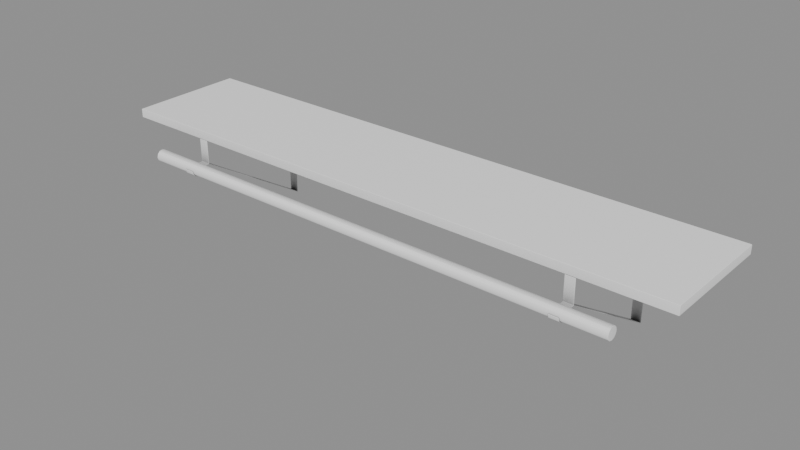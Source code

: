# Source: Closets_Repisas_repisa5.blend  (saved by Blender 5.2.45; exported with 4.5.12 LTS)
import bpy
from mathutils import Matrix  # noqa: F401  (used for matrix-valued properties, if any)

bpy.ops.wm.read_factory_settings(use_empty=True)
scene = bpy.context.scene
scene.name = 'Scene'

# ---- collections
col_closets_repisas_repisa5 = bpy.data.collections.new('Closets_Repisas_repisa5'); scene.collection.children.link(col_closets_repisas_repisa5)

# ---- materials (node trees are filled in below, after node groups)
mat_ao_bake = bpy.data.materials.new('AO-bake')
mat_ao_bake.use_backface_culling_lightprobe_volume = False

# ---- node groups
ng_gltf_settings = bpy.data.node_groups.new('glTF Settings', 'ShaderNodeTree')
_s = ng_gltf_settings.interface.new_socket(name='Occlusion', in_out='INPUT', socket_type='NodeSocketFloat')
_s.subtype = 'FACTOR'
_s.default_value = 1.0
_s.min_value = 0.0
_s.max_value = 1.0
_N = ng_gltf_settings.nodes; _L = ng_gltf_settings.links
n0 = _N.new('NodeGroupInput'); n0.name = 'Group Input'; n0.location = (-200, 0)
n1 = _N.new('NodeGroupOutput'); n1.name = 'Group Output'; n1.location = (-2, -8)
n1.is_active_output = True

# ---- material node trees
mat_ao_bake.use_nodes = True; mat_ao_bake.node_tree.nodes.clear()
_N = mat_ao_bake.node_tree.nodes; _L = mat_ao_bake.node_tree.links
n0 = _N.new('ShaderNodeOutputMaterial'); n0.name = 'Material Output'; n0.location = (340, 260)
n1 = _N.new('ShaderNodeAmbientOcclusion'); n1.name = 'Ambient Occlusion'; n1.location = (-220, 200)
n1.inputs[1].default_value = 2.0
n2 = _N.new('ShaderNodeBsdfPrincipled'); n2.name = 'Principled BSDF'; n2.location = (60, 260)
n2.distribution = 'GGX'
n2.subsurface_method = 'BURLEY'
n2.inputs[3].default_value = 1.45
n2.inputs[27].default_value = (0.0, 0.0, 0.0, 1.0)
n2.inputs[28].default_value = 1.0
n3 = _N.new('ShaderNodeGroup'); n3.name = 'Group'; n3.location = (800, 260)
n3.width = 208
n3.node_tree = ng_gltf_settings
n3.inputs[0].default_value = 1.0
_L.new(n2.outputs[0], n0.inputs[0])
_L.new(n1.outputs[0], n2.inputs[0])
n0.is_active_output = True

# ---- meshes
me_plano_109 = bpy.data.meshes.new('Plano.109')
me_plano_109.from_pydata([(-0.6946, 2.027e-07, 0.2487), (-0.6946, -1.809e-06, 0.2277), (0.6905, 4.15e-07, 0.2487), (0.6905, -1.597e-06, 0.2277), (-0.6946, -0.277, 0.2488), (-0.6946, -0.277, 0.2277), (0.6905, -0.277, 0.2488), (0.6905, -0.277, 0.2277)], [], [(4, 0, 1, 5), (0, 2, 3, 1), (2, 6, 7, 3), (6, 4, 5, 7), (5, 1, 3, 7), (4, 6, 2, 0)])
_uv = me_plano_109.uv_layers.new(name='UVMap')
_uv.uv.foreach_set('vector', [0.0, 1.0, 0.0, 0.0, 0.0, 0.0, 0.0, 1.0, 0.0, 0.0, 1.0, 0.0, 1.0, 0.0, 0.0, 0.0, 1.0, 0.0, 1.0, 1.0, 1.0, 1.0, 1.0, 0.0, 1.0, 1.0, 0.0, 1.0, 0.0, 1.0, 1.0, 1.0, 0.0, 1.0, 0.0, 0.0, 1.0, 0.0, 1.0, 1.0, 0.0, 1.0, 1.0, 1.0, 1.0, 0.0, 0.0, 0.0])
me_plano_109.materials.append(mat_ao_bake)
me_plano_109.update()
me_c_rculo_011 = bpy.data.meshes.new('Círculo.011')
me_c_rculo_011.from_pydata([(0.5894, -0.2932, 0.1688), (0.5894, -0.2952, 0.1763), (0.5894, -0.3007, 0.1818), (0.5894, -0.3082, 0.1838), (0.5894, -0.3157, 0.1818), (0.5894, -0.3212, 0.1763), (0.5894, -0.3232, 0.1688), (0.5894, -0.3212, 0.1613), (0.5894, -0.3157, 0.1558), (0.5894, -0.3082, 0.1538), (0.5894, -0.3007, 0.1558), (0.5894, -0.2952, 0.1613), (-0.5935, -0.2932, 0.1688), (-0.5935, -0.2952, 0.1763), (-0.5935, -0.3007, 0.1818), (-0.5935, -0.3082, 0.1838), (-0.5935, -0.3157, 0.1818), (-0.5935, -0.3212, 0.1763), (-0.5935, -0.3232, 0.1688), (-0.5935, -0.3212, 0.1613), (-0.5935, -0.3157, 0.1558), (-0.5935, -0.3082, 0.1538), (-0.5935, -0.3007, 0.1558), (-0.5935, -0.2952, 0.1613)], [], [(2, 1, 13, 14), (9, 8, 20, 21), (6, 5, 17, 18), (3, 2, 14, 15), (10, 9, 21, 22), (7, 6, 18, 19), (4, 3, 15, 16), (11, 10, 22, 23), (1, 0, 12, 13), (8, 7, 19, 20), (5, 4, 16, 17), (0, 11, 23, 12), (1, 2, 3, 4, 5, 6, 7, 8, 9, 10, 11, 0), (13, 12, 23, 22, 21, 20, 19, 18, 17, 16, 15, 14)])
_uv = me_c_rculo_011.uv_layers.new(name='UVMap')
_uv.uv.foreach_set('vector', [0.0, 0.0, 0.0, 0.0, 0.0, 0.0, 0.0, 0.0, 0.0, 0.0, 0.0, 0.0, 0.0, 0.0, 0.0, 0.0, 0.0, 0.0, 0.0, 0.0, 0.0, 0.0, 0.0, 0.0, 0.0, 0.0, 0.0, 0.0, 0.0, 0.0, 0.0, 0.0, 0.0, 0.0, 0.0, 0.0, 0.0, 0.0, 0.0, 0.0, 0.0, 0.0, 0.0, 0.0, 0.0, 0.0, 0.0, 0.0, 0.0, 0.0, 0.0, 0.0, 0.0, 0.0, 0.0, 0.0, 0.0, 0.0, 0.0, 0.0, 0.0, 0.0, 0.0, 0.0, 0.0, 0.0, 0.0, 0.0, 0.0, 0.0, 0.0, 0.0, 0.0, 0.0, 0.0, 0.0, 0.0, 0.0, 0.0, 0.0, 0.0, 0.0, 0.0, 0.0, 0.0, 0.0, 0.0, 0.0, 0.0, 0.0, 0.0, 0.0, 0.0, 0.0, 0.0, 0.0, 0.0, 0.0, 0.0, 0.0, 0.0, 0.0, 0.0, 0.0, 0.0, 0.0, 0.0, 0.0, 0.0, 0.0, 0.0, 0.0, 0.0, 0.0, 0.0, 0.0, 0.0, 0.0, 0.0, 0.0, 0.0, 0.0, 0.0, 0.0, 0.0, 0.0, 0.0, 0.0, 0.0, 0.0, 0.0, 0.0, 0.0, 0.0, 0.0, 0.0, 0.0, 0.0, 0.0, 0.0, 0.0, 0.0, 0.0, 0.0])
me_c_rculo_011.materials.append(mat_ao_bake)
me_c_rculo_011.update()
me_plano_110 = bpy.data.meshes.new('Plano.110')
me_plano_110.from_pydata([(0.4924, -0.00201, 0.003717), (0.4924, 3.902e-08, 0.0), (0.4693, -0.00201, 0.003717), (0.4693, 3.001e-08, 0.0), (0.4924, -0.00201, 0.2257), (0.4924, 3.902e-08, 0.2277), (0.4693, -0.00201, 0.2257), (0.4693, 3.001e-08, 0.2277), (0.4924, -0.275, 0.2257), (0.4924, -0.277, 0.2277), (0.4693, -0.275, 0.2257), (0.4693, -0.277, 0.2277), (0.4924, -0.275, 0.1701), (0.4693, -0.275, 0.1701), (0.4924, -0.2895, 0.1701), (0.4924, -0.2909, 0.1721), (0.4693, -0.2895, 0.1701), (0.4693, -0.2909, 0.1721), (0.4924, -0.2935, 0.1602), (0.4924, -0.2952, 0.1613), (0.4693, -0.2935, 0.1602), (0.4693, -0.2952, 0.1613), (0.4924, -0.2997, 0.154), (0.4924, -0.3007, 0.1558), (0.4693, -0.2997, 0.154), (0.4693, -0.3007, 0.1558), (0.4924, -0.3082, 0.1517), (0.4924, -0.3082, 0.1538), (0.4693, -0.3082, 0.1517), (0.4693, -0.3082, 0.1538), (0.4924, -0.3167, 0.154), (0.4924, -0.3157, 0.1558), (0.4693, -0.3167, 0.154), (0.4693, -0.3157, 0.1558), (0.4924, -0.323, 0.1603), (0.4924, -0.3212, 0.1613), (0.4693, -0.323, 0.1603), (0.4693, -0.3212, 0.1613), (0.4924, -0.3232, 0.1688), (0.4924, -0.3251, 0.1683), (0.4693, -0.3232, 0.1688), (0.4693, -0.3251, 0.1683), (0.4693, -0.275, 0.1721), (0.4693, -0.277, 0.1721), (0.4924, -0.275, 0.1721), (0.4924, -0.277, 0.1721), (0.4693, -0.277, 0.1701), (0.4924, -0.277, 0.1701), (-0.4693, -0.00201, 0.003717), (-0.4693, -1.567e-07, 0.0), (-0.4924, -0.00201, 0.003717), (-0.4924, -1.657e-07, 0.0), (-0.4693, -0.00201, 0.2257), (-0.4693, -1.567e-07, 0.2277), (-0.4924, -0.00201, 0.2257), (-0.4924, -1.657e-07, 0.2277), (-0.4693, -0.275, 0.2257), (-0.4693, -0.277, 0.2277), (-0.4924, -0.275, 0.2257), (-0.4924, -0.277, 0.2277), (-0.4693, -0.275, 0.1701), (-0.4924, -0.275, 0.1701), (-0.4693, -0.2895, 0.1701), (-0.4693, -0.2909, 0.1721), (-0.4924, -0.2895, 0.1701), (-0.4924, -0.2909, 0.1721), (-0.4693, -0.2935, 0.1602), (-0.4693, -0.2952, 0.1613), (-0.4924, -0.2935, 0.1602), (-0.4924, -0.2952, 0.1613), (-0.4693, -0.2997, 0.154), (-0.4693, -0.3007, 0.1558), (-0.4924, -0.2997, 0.154), (-0.4924, -0.3007, 0.1558), (-0.4693, -0.3082, 0.1517), (-0.4693, -0.3082, 0.1538), (-0.4924, -0.3082, 0.1517), (-0.4924, -0.3082, 0.1538), (-0.4693, -0.3167, 0.154), (-0.4693, -0.3157, 0.1558), (-0.4924, -0.3167, 0.154), (-0.4924, -0.3157, 0.1558), (-0.4693, -0.323, 0.1603), (-0.4693, -0.3212, 0.1613), (-0.4924, -0.323, 0.1603), (-0.4924, -0.3212, 0.1613), (-0.4693, -0.3232, 0.1688), (-0.4693, -0.3251, 0.1683), (-0.4924, -0.3232, 0.1688), (-0.4924, -0.3251, 0.1683), (-0.4924, -0.275, 0.1721), (-0.4924, -0.277, 0.1721), (-0.4693, -0.275, 0.1721), (-0.4693, -0.277, 0.1721), (-0.4924, -0.277, 0.1701), (-0.4693, -0.277, 0.1701)], [], [(4, 0, 1, 5), (2, 6, 7, 3), (8, 4, 5, 9), (6, 10, 11, 7), (44, 8, 9, 45), (46, 16, 17, 43), (16, 20, 21, 17), (18, 14, 15, 19), (20, 24, 25, 21), (22, 18, 19, 23), (24, 28, 29, 25), (26, 22, 23, 27), (28, 32, 33, 29), (30, 26, 27, 31), (32, 36, 37, 33), (34, 30, 31, 35), (38, 40, 41, 39), (36, 41, 40, 37), (39, 34, 35, 38), (0, 44, 12, 1), (42, 2, 3, 13), (7, 5, 1, 3), (6, 2, 0, 4), (9, 5, 7, 11), (8, 10, 6, 4), (45, 9, 11, 43), (44, 42, 10, 8), (47, 46, 13, 12), (19, 15, 17, 21), (18, 20, 16, 14), (23, 19, 21, 25), (22, 24, 20, 18), (27, 23, 25, 29), (26, 28, 24, 22), (31, 27, 29, 33), (30, 32, 28, 26), (35, 31, 33, 37), (34, 36, 32, 30), (38, 35, 37, 40), (39, 41, 36, 34), (13, 3, 1, 12), (42, 44, 0, 2), (10, 42, 43, 11), (14, 16, 46, 47), (15, 45, 43, 17), (14, 47, 45, 15), (47, 12, 44, 45), (52, 48, 49, 53), (50, 54, 55, 51), (56, 52, 53, 57), (54, 58, 59, 55), (92, 56, 57, 93), (94, 64, 65, 91), (64, 68, 69, 65), (66, 62, 63, 67), (68, 72, 73, 69), (70, 66, 67, 71), (72, 76, 77, 73), (74, 70, 71, 75), (76, 80, 81, 77), (78, 74, 75, 79), (80, 84, 85, 81), (82, 78, 79, 83), (86, 88, 89, 87), (84, 89, 88, 85), (87, 82, 83, 86), (48, 92, 60, 49), (90, 50, 51, 61), (55, 53, 49, 51), (54, 50, 48, 52), (57, 53, 55, 59), (56, 58, 54, 52), (93, 57, 59, 91), (92, 90, 58, 56), (95, 94, 61, 60), (67, 63, 65, 69), (66, 68, 64, 62), (71, 67, 69, 73), (70, 72, 68, 66), (75, 71, 73, 77), (74, 76, 72, 70), (79, 75, 77, 81), (78, 80, 76, 74), (83, 79, 81, 85), (82, 84, 80, 78), (86, 83, 85, 88), (87, 89, 84, 82), (61, 51, 49, 60), (90, 92, 48, 50), (58, 90, 91, 59), (62, 64, 94, 95), (63, 93, 91, 65), (62, 95, 93, 63), (95, 60, 92, 93), (13, 46, 43, 42), (61, 94, 91, 90)])
_uv = me_plano_110.uv_layers.new(name='UVMap')
_uv.uv.foreach_set('vector', [0.0, 0.0, 0.0, 0.0, 0.0, 0.0, 0.0, 0.0, 0.0, 0.0, 0.0, 0.0, 0.0, 0.0, 0.0, 0.0, 0.0, 0.0, 0.0, 0.0, 0.0, 0.0, 0.0, 0.0, 0.0, 0.0, 0.0, 0.0, 0.0, 0.0, 0.0, 0.0, 0.0, 0.0, 0.0, 0.0, 0.0, 0.0, 0.0, 0.0, 0.0, 0.0, 0.0, 0.0, 0.0, 0.0, 0.0, 0.0, 0.0, 0.0, 0.0, 0.0, 0.0, 0.0, 0.0, 0.0, 0.0, 0.0, 0.0, 0.0, 0.0, 0.0, 0.0, 0.0, 0.0, 0.0, 0.0, 0.0, 0.0, 0.0, 0.0, 0.0, 0.0, 0.0, 0.0, 0.0, 0.0, 0.0, 0.0, 0.0, 0.0, 0.0, 0.0, 0.0, 0.0, 0.0, 0.0, 0.0, 0.0, 0.0, 0.0, 0.0, 0.0, 0.0, 0.0, 0.0, 0.0, 0.0, 0.0, 0.0, 0.0, 0.0, 0.0, 0.0, 0.0, 0.0, 0.0, 0.0, 0.0, 0.0, 0.0, 0.0, 0.0, 0.0, 0.0, 0.0, 0.0, 0.0, 0.0, 0.0, 0.0, 0.0, 0.0, 0.0, 0.0, 0.0, 0.0, 0.0, 0.0, 0.0, 0.0, 0.0, 0.0, 0.0, 0.0, 0.0, 0.0, 0.0, 0.0, 0.0, 0.0, 0.0, 0.0, 0.0, 0.0, 0.0, 0.0, 0.0, 0.0, 0.0, 0.0, 0.0, 0.0, 0.0, 0.0, 0.0, 0.0, 0.0, 0.0, 0.0, 0.0, 0.0, 0.0, 0.0, 0.0, 0.0, 0.0, 0.0, 0.0, 0.0, 0.0, 0.0, 0.0, 0.0, 0.0, 0.0, 0.0, 0.0, 0.0, 0.0, 0.0, 0.0, 0.0, 0.0, 0.0, 0.0, 0.0, 0.0, 0.0, 0.0, 0.0, 0.0, 0.0, 0.0, 0.0, 0.0, 0.0, 0.0, 0.0, 0.0, 0.0, 0.0, 0.0, 0.0, 0.0, 0.0, 0.0, 0.0, 0.0, 0.0, 0.0, 0.0, 0.0, 0.0, 0.0, 0.0, 0.0, 0.0, 0.0, 0.0, 0.0, 0.0, 0.0, 0.0, 0.0, 0.0, 0.0, 0.0, 0.0, 0.0, 0.0, 0.0, 0.0, 0.0, 0.0, 0.0, 0.0, 0.0, 0.0, 0.0, 0.0, 0.0, 0.0, 0.0, 0.0, 0.0, 0.0, 0.0, 0.0, 0.0, 0.0, 0.0, 0.0, 0.0, 0.0, 0.0, 0.0, 0.0, 0.0, 0.0, 0.0, 0.0, 0.0, 0.0, 0.0, 0.0, 0.0, 0.0, 0.0, 0.0, 0.0, 0.0, 0.0, 0.0, 0.0, 0.0, 0.0, 0.0, 0.0, 0.0, 0.0, 0.0, 0.0, 0.0, 0.0, 0.0, 0.0, 0.0, 0.0, 0.0, 0.0, 0.0, 0.0, 0.0, 0.0, 0.0, 0.0, 0.0, 0.0, 0.0, 0.0, 0.0, 0.0, 0.0, 0.0, 0.0, 0.0, 0.0, 0.0, 0.0, 0.0, 0.0, 0.0, 0.0, 0.0, 0.0, 0.0, 0.0, 0.0, 0.0, 0.0, 0.0, 0.0, 0.0, 0.0, 0.0, 0.0, 0.0, 0.0, 0.0, 0.0, 0.0, 0.0, 0.0, 0.0, 0.0, 0.0, 0.0, 0.0, 0.0, 0.0, 0.0, 0.0, 0.0, 0.0, 0.0, 0.0, 0.0, 0.0, 0.0, 0.0, 0.0, 0.0, 0.0, 0.0, 0.0, 0.0, 0.0, 0.0, 0.0, 0.0, 0.0, 0.0, 0.0, 0.0, 0.0, 0.0, 0.0, 0.0, 0.0, 0.0, 0.0, 0.0, 0.0, 0.0, 0.0, 0.0, 0.0, 0.0, 0.0, 0.0, 0.0, 0.0, 0.0, 0.0, 0.0, 0.0, 0.0, 0.0, 0.0, 0.0, 0.0, 0.0, 0.0, 0.0, 0.0, 0.0, 0.0, 0.0, 0.0, 0.0, 0.0, 0.0, 0.0, 0.0, 0.0, 0.0, 0.0, 0.0, 0.0, 0.0, 0.0, 0.0, 0.0, 0.0, 0.0, 0.0, 0.0, 0.0, 0.0, 0.0, 0.0, 0.0, 0.0, 0.0, 0.0, 0.0, 0.0, 0.0, 0.0, 0.0, 0.0, 0.0, 0.0, 0.0, 0.0, 0.0, 0.0, 0.0, 0.0, 0.0, 0.0, 0.0, 0.0, 0.0, 0.0, 0.0, 0.0, 0.0, 0.0, 0.0, 0.0, 0.0, 0.0, 0.0, 0.0, 0.0, 0.0, 0.0, 0.0, 0.0, 0.0, 0.0, 0.0, 0.0, 0.0, 0.0, 0.0, 0.0, 0.0, 0.0, 0.0, 0.0, 0.0, 0.0, 0.0, 0.0, 0.0, 0.0, 0.0, 0.0, 0.0, 0.0, 0.0, 0.0, 0.0, 0.0, 0.0, 0.0, 0.0, 0.0, 0.0, 0.0, 0.0, 0.0, 0.0, 0.0, 0.0, 0.0, 0.0, 0.0, 0.0, 0.0, 0.0, 0.0, 0.0, 0.0, 0.0, 0.0, 0.0, 0.0, 0.0, 0.0, 0.0, 0.0, 0.0, 0.0, 0.0, 0.0, 0.0, 0.0, 0.0, 0.0, 0.0, 0.0, 0.0, 0.0, 0.0, 0.0, 0.0, 0.0, 0.0, 0.0, 0.0, 0.0, 0.0, 0.0, 0.0, 0.0, 0.0, 0.0, 0.0, 0.0, 0.0, 0.0, 0.0, 0.0, 0.0, 0.0, 0.0, 0.0, 0.0, 0.0, 0.0, 0.0, 0.0, 0.0, 0.0, 0.0, 0.0, 0.0, 0.0, 0.0, 0.0, 0.0, 0.0, 0.0, 0.0, 0.0, 0.0, 0.0, 0.0, 0.0, 0.0, 0.0, 0.0, 0.0, 0.0, 0.0, 0.0, 0.0, 0.0, 0.0, 0.0, 0.0, 0.0, 0.0, 0.0, 0.0, 0.0, 0.0, 0.0, 0.0, 0.0, 0.0, 0.0, 0.0, 0.0, 0.0, 0.0, 0.0, 0.0, 0.0, 0.0, 0.0, 0.0, 0.0, 0.0, 0.0, 0.0, 0.0, 0.0, 0.0, 0.0, 0.0, 0.0, 0.0, 0.0, 0.0, 0.0, 0.0, 0.0, 0.0, 0.0, 0.0, 0.0, 0.0, 0.0, 0.0, 0.0, 0.0, 0.0, 0.0, 0.0, 0.0, 0.0, 0.0, 0.0, 0.0, 0.0, 0.0, 0.0, 0.0, 0.0, 0.0, 0.0, 0.0, 0.0, 0.0, 0.0, 0.0, 0.0, 0.0, 0.0, 0.0, 0.0, 0.0, 0.0, 0.0, 0.0, 0.0, 0.0, 0.0, 0.0, 0.0, 0.0, 0.0, 0.0, 0.0, 0.0, 0.0, 0.0, 0.0, 0.0, 0.0, 0.0, 0.0, 0.0, 0.0, 0.0, 0.0, 0.0, 0.0, 0.0, 0.0, 0.0, 0.0, 0.0, 0.0, 0.0, 0.0, 0.0, 0.0, 0.0, 0.0, 0.0, 0.0, 0.0, 0.0, 0.0, 0.0, 0.0, 0.0, 0.0, 0.0, 0.0, 0.0, 0.0, 0.0, 0.0, 0.0, 0.0, 0.0, 0.0, 0.0, 0.0, 0.0, 0.0, 0.0, 0.0, 0.0, 0.0, 0.0, 0.0, 0.0, 0.0, 0.0, 0.0, 0.0, 0.0, 0.0, 0.0, 0.0, 0.0, 0.0, 0.0, 0.0, 0.0, 0.0, 0.0, 0.0, 0.0, 0.0, 0.0, 0.0, 0.0, 0.0, 0.0, 0.0, 0.0, 0.0, 0.0, 0.0, 0.0, 0.0, 0.0, 0.0, 0.0, 0.0, 0.0, 0.0, 0.0, 0.0, 0.0, 0.0, 0.0, 0.0, 0.0])
me_plano_110.materials.append(mat_ao_bake)
me_plano_110.update()

# ---- objects
ob_wall0_repisa7 = bpy.data.objects.new('wall0_repisa7', me_plano_109)
ob_wall0_repisa6 = bpy.data.objects.new('wall0_repisa6', me_c_rculo_011)
ob_wall0_repisa5 = bpy.data.objects.new('wall0_repisa5', me_plano_110)

# ---- transforms, parenting, visibility, modifiers, constraints
ob_wall0_repisa7.location = (0.0, 0.0, 0.0)
_m = ob_wall0_repisa7.modifiers.new('Bevel', 'BEVEL')
_m.width = 0.001
_m.width_pct = 0.001
_m = ob_wall0_repisa7.modifiers.new('WeightedNormal', 'WEIGHTED_NORMAL')
ob_wall0_repisa6.location = (0.0, 0.0, 0.0)
_m = ob_wall0_repisa6.modifiers.new('Bevel', 'BEVEL')
_m.width = 0.001
_m.width_pct = 0.001
_m = ob_wall0_repisa6.modifiers.new('WeightedNormal', 'WEIGHTED_NORMAL')
ob_wall0_repisa5.location = (0.0, 0.0, 0.0)
_m = ob_wall0_repisa5.modifiers.new('Bevel', 'BEVEL')
_m.width = 0.001
_m.width_pct = 0.001
_m = ob_wall0_repisa5.modifiers.new('WeightedNormal', 'WEIGHTED_NORMAL')

# ---- collection membership
col_closets_repisas_repisa5.objects.link(ob_wall0_repisa7)
col_closets_repisas_repisa5.objects.link(ob_wall0_repisa6)
col_closets_repisas_repisa5.objects.link(ob_wall0_repisa5)

# ---- scene / render settings (as saved in the file)
scene.frame_start = 1; scene.frame_end = 250; scene.frame_set(1)
scene.render.engine = 'BLENDER_EEVEE_NEXT'
scene.render.bake_bias = 0.0
scene.render.bake_samples = 0
scene.render.compositor_device = 'GPU'
scene.eevee.use_volume_custom_range = False
scene.eevee.fast_gi_thickness_near = 0.1
scene.eevee.fast_gi_thickness_far = 0.0
scene.eevee.ray_tracing_options.screen_trace_thickness = 0.1
bpy.context.view_layer.update()

# ---- added for rendering (the .blend has no active camera and no usable light): camera, sun + grey world if the file has none
cam_auto = bpy.data.cameras.new('AutoCamera')
cam_auto.lens = 50.0
cam_auto.sensor_width = 36.0
cam_auto.clip_end = 1000.0
ob_auto_camera = bpy.data.objects.new('AutoCamera', cam_auto)
scene.collection.objects.link(ob_auto_camera)
ob_auto_camera.location = (1.33411, -1.76584, 1.19353)
ob_auto_camera.rotation_euler = (1.09748, -7.21219e-08, 0.694738)
scene.camera = ob_auto_camera
light_auto_sun = bpy.data.lights.new('AutoSun', 'SUN')
light_auto_sun.energy = 3.0
light_auto_sun.angle = 0.0523599
ob_auto_sun = bpy.data.objects.new('AutoSun', light_auto_sun)
scene.collection.objects.link(ob_auto_sun)
ob_auto_sun.rotation_euler = (0.872665, 0.174533, 0.523599)
if scene.world is None:
    world_auto = bpy.data.worlds.new('AutoWorld')
    world_auto.color = (0.3, 0.3, 0.3)
    scene.world = world_auto
bpy.context.view_layer.update()
